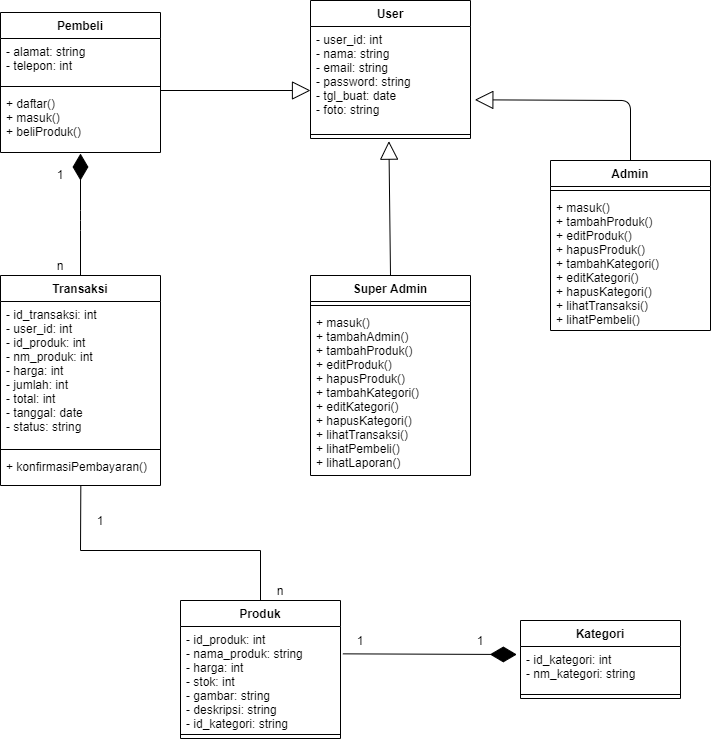

The diagram above was exported from draw.io. Its source (the exported page's mxGraphModel, read from the mxfile embedded in the PNG):
<mxGraphModel dx="1609" dy="420" grid="1" gridSize="10" guides="1" tooltips="1" connect="1" arrows="1" fold="1" page="1" pageScale="1" pageWidth="827" pageHeight="1169" math="0" shadow="0">
  <root>
    <mxCell id="0" />
    <mxCell id="1" parent="0" />
    <mxCell id="kLl_ahEuCy-uvKppGjQt-5" value="User" style="swimlane;fontStyle=1;align=center;verticalAlign=top;childLayout=stackLayout;horizontal=1;startSize=26;horizontalStack=0;resizeParent=1;resizeParentMax=0;resizeLast=0;collapsible=1;marginBottom=0;" parent="1" vertex="1">
      <mxGeometry x="230" y="110" width="160" height="138" as="geometry" />
    </mxCell>
    <mxCell id="kLl_ahEuCy-uvKppGjQt-6" value="- user_id: int&#10;- nama: string&#10;- email: string&#10;- password: string&#10;- tgl_buat: date &#10;- foto: string&#10;&#10;" style="text;strokeColor=none;fillColor=none;align=left;verticalAlign=top;spacingLeft=4;spacingRight=4;overflow=hidden;rotatable=0;points=[[0,0.5],[1,0.5]];portConstraint=eastwest;" parent="kLl_ahEuCy-uvKppGjQt-5" vertex="1">
      <mxGeometry y="26" width="160" height="104" as="geometry" />
    </mxCell>
    <mxCell id="kLl_ahEuCy-uvKppGjQt-7" value="" style="line;strokeWidth=1;fillColor=none;align=left;verticalAlign=middle;spacingTop=-1;spacingLeft=3;spacingRight=3;rotatable=0;labelPosition=right;points=[];portConstraint=eastwest;" parent="kLl_ahEuCy-uvKppGjQt-5" vertex="1">
      <mxGeometry y="130" width="160" height="8" as="geometry" />
    </mxCell>
    <mxCell id="kLl_ahEuCy-uvKppGjQt-20" value="" style="endArrow=block;endSize=16;endFill=0;html=1;exitX=1.002;exitY=0;exitDx=0;exitDy=0;exitPerimeter=0;" parent="1" source="kLl_ahEuCy-uvKppGjQt-12" edge="1">
      <mxGeometry width="160" relative="1" as="geometry">
        <mxPoint x="90" y="60" as="sourcePoint" />
        <mxPoint x="230" y="200" as="targetPoint" />
      </mxGeometry>
    </mxCell>
    <mxCell id="kLl_ahEuCy-uvKppGjQt-17" value="Super Admin" style="swimlane;fontStyle=1;align=center;verticalAlign=top;childLayout=stackLayout;horizontal=1;startSize=26;horizontalStack=0;resizeParent=1;resizeParentMax=0;resizeLast=0;collapsible=1;marginBottom=0;" parent="1" vertex="1">
      <mxGeometry x="230" y="385" width="160" height="200" as="geometry" />
    </mxCell>
    <mxCell id="kLl_ahEuCy-uvKppGjQt-18" value="" style="line;strokeWidth=1;fillColor=none;align=left;verticalAlign=middle;spacingTop=-1;spacingLeft=3;spacingRight=3;rotatable=0;labelPosition=right;points=[];portConstraint=eastwest;" parent="kLl_ahEuCy-uvKppGjQt-17" vertex="1">
      <mxGeometry y="26" width="160" height="8" as="geometry" />
    </mxCell>
    <mxCell id="kLl_ahEuCy-uvKppGjQt-19" value="+ masuk()&#10;+ tambahAdmin()&#10;+ tambahProduk()&#10;+ editProduk()&#10;+ hapusProduk()&#10;+ tambahKategori()&#10;+ editKategori()&#10;+ hapusKategori()&#10;+ lihatTransaksi()&#10;+ lihatPembeli()&#10;+ lihatLaporan()" style="text;strokeColor=none;fillColor=none;align=left;verticalAlign=top;spacingLeft=4;spacingRight=4;overflow=hidden;rotatable=0;points=[[0,0.5],[1,0.5]];portConstraint=eastwest;" parent="kLl_ahEuCy-uvKppGjQt-17" vertex="1">
      <mxGeometry y="34" width="160" height="166" as="geometry" />
    </mxCell>
    <mxCell id="kLl_ahEuCy-uvKppGjQt-13" value="Admin" style="swimlane;fontStyle=1;align=center;verticalAlign=top;childLayout=stackLayout;horizontal=1;startSize=26;horizontalStack=0;resizeParent=1;resizeParentMax=0;resizeLast=0;collapsible=1;marginBottom=0;" parent="1" vertex="1">
      <mxGeometry x="470" y="270" width="160" height="170" as="geometry" />
    </mxCell>
    <mxCell id="kLl_ahEuCy-uvKppGjQt-15" value="" style="line;strokeWidth=1;fillColor=none;align=left;verticalAlign=middle;spacingTop=-1;spacingLeft=3;spacingRight=3;rotatable=0;labelPosition=right;points=[];portConstraint=eastwest;" parent="kLl_ahEuCy-uvKppGjQt-13" vertex="1">
      <mxGeometry y="26" width="160" height="8" as="geometry" />
    </mxCell>
    <mxCell id="kLl_ahEuCy-uvKppGjQt-16" value="+ masuk()&#10;+ tambahProduk()&#10;+ editProduk()&#10;+ hapusProduk()&#10;+ tambahKategori()&#10;+ editKategori()&#10;+ hapusKategori()&#10;+ lihatTransaksi()&#10;+ lihatPembeli()" style="text;strokeColor=none;fillColor=none;align=left;verticalAlign=top;spacingLeft=4;spacingRight=4;overflow=hidden;rotatable=0;points=[[0,0.5],[1,0.5]];portConstraint=eastwest;" parent="kLl_ahEuCy-uvKppGjQt-13" vertex="1">
      <mxGeometry y="34" width="160" height="136" as="geometry" />
    </mxCell>
    <mxCell id="kLl_ahEuCy-uvKppGjQt-23" value="" style="endArrow=block;endSize=16;endFill=0;html=1;exitX=0.5;exitY=0;exitDx=0;exitDy=0;entryX=0.49;entryY=1.333;entryDx=0;entryDy=0;entryPerimeter=0;" parent="1" source="kLl_ahEuCy-uvKppGjQt-17" edge="1" target="kLl_ahEuCy-uvKppGjQt-7">
      <mxGeometry width="160" relative="1" as="geometry">
        <mxPoint x="310" y="380" as="sourcePoint" />
        <mxPoint x="310" y="280" as="targetPoint" />
      </mxGeometry>
    </mxCell>
    <mxCell id="kLl_ahEuCy-uvKppGjQt-24" value="" style="endArrow=block;endSize=16;endFill=0;html=1;exitX=0.5;exitY=0;exitDx=0;exitDy=0;entryX=1.027;entryY=0.705;entryDx=0;entryDy=0;entryPerimeter=0;" parent="1" source="kLl_ahEuCy-uvKppGjQt-13" target="kLl_ahEuCy-uvKppGjQt-6" edge="1">
      <mxGeometry width="160" relative="1" as="geometry">
        <mxPoint x="610" y="210" as="sourcePoint" />
        <mxPoint x="550" y="200" as="targetPoint" />
        <Array as="points">
          <mxPoint x="550" y="210" />
        </Array>
      </mxGeometry>
    </mxCell>
    <mxCell id="kLl_ahEuCy-uvKppGjQt-25" value="Transaksi" style="swimlane;fontStyle=1;align=center;verticalAlign=top;childLayout=stackLayout;horizontal=1;startSize=26;horizontalStack=0;resizeParent=1;resizeParentMax=0;resizeLast=0;collapsible=1;marginBottom=0;" parent="1" vertex="1">
      <mxGeometry x="-80" y="385" width="160" height="210" as="geometry" />
    </mxCell>
    <mxCell id="kLl_ahEuCy-uvKppGjQt-26" value="- id_transaksi: int&#10;- user_id: int&#10;- id_produk: int&#10;- nm_produk: int&#10;- harga: int&#10;- jumlah: int&#10;- total: int&#10;- tanggal: date&#10;- status: string" style="text;strokeColor=none;fillColor=none;align=left;verticalAlign=top;spacingLeft=4;spacingRight=4;overflow=hidden;rotatable=0;points=[[0,0.5],[1,0.5]];portConstraint=eastwest;" parent="kLl_ahEuCy-uvKppGjQt-25" vertex="1">
      <mxGeometry y="26" width="160" height="144" as="geometry" />
    </mxCell>
    <mxCell id="kLl_ahEuCy-uvKppGjQt-27" value="" style="line;strokeWidth=1;fillColor=none;align=left;verticalAlign=middle;spacingTop=-1;spacingLeft=3;spacingRight=3;rotatable=0;labelPosition=right;points=[];portConstraint=eastwest;" parent="kLl_ahEuCy-uvKppGjQt-25" vertex="1">
      <mxGeometry y="170" width="160" height="8" as="geometry" />
    </mxCell>
    <mxCell id="kLl_ahEuCy-uvKppGjQt-28" value="+ konfirmasiPembayaran()" style="text;strokeColor=none;fillColor=none;align=left;verticalAlign=top;spacingLeft=4;spacingRight=4;overflow=hidden;rotatable=0;points=[[0,0.5],[1,0.5]];portConstraint=eastwest;" parent="kLl_ahEuCy-uvKppGjQt-25" vertex="1">
      <mxGeometry y="178" width="160" height="32" as="geometry" />
    </mxCell>
    <mxCell id="kLl_ahEuCy-uvKppGjQt-9" value="Pembeli" style="swimlane;fontStyle=1;align=center;verticalAlign=top;childLayout=stackLayout;horizontal=1;startSize=26;horizontalStack=0;resizeParent=1;resizeParentMax=0;resizeLast=0;collapsible=1;marginBottom=0;" parent="1" vertex="1">
      <mxGeometry x="-80" y="122" width="160" height="140" as="geometry" />
    </mxCell>
    <mxCell id="kLl_ahEuCy-uvKppGjQt-10" value="- alamat: string&#10;- telepon: int&#10;" style="text;strokeColor=none;fillColor=none;align=left;verticalAlign=top;spacingLeft=4;spacingRight=4;overflow=hidden;rotatable=0;points=[[0,0.5],[1,0.5]];portConstraint=eastwest;" parent="kLl_ahEuCy-uvKppGjQt-9" vertex="1">
      <mxGeometry y="26" width="160" height="44" as="geometry" />
    </mxCell>
    <mxCell id="kLl_ahEuCy-uvKppGjQt-11" value="" style="line;strokeWidth=1;fillColor=none;align=left;verticalAlign=middle;spacingTop=-1;spacingLeft=3;spacingRight=3;rotatable=0;labelPosition=right;points=[];portConstraint=eastwest;" parent="kLl_ahEuCy-uvKppGjQt-9" vertex="1">
      <mxGeometry y="70" width="160" height="8" as="geometry" />
    </mxCell>
    <mxCell id="kLl_ahEuCy-uvKppGjQt-12" value="+ daftar()&#10;+ masuk()&#10;+ beliProduk() &#10;" style="text;strokeColor=none;fillColor=none;align=left;verticalAlign=top;spacingLeft=4;spacingRight=4;overflow=hidden;rotatable=0;points=[[0,0.5],[1,0.5]];portConstraint=eastwest;" parent="kLl_ahEuCy-uvKppGjQt-9" vertex="1">
      <mxGeometry y="78" width="160" height="62" as="geometry" />
    </mxCell>
    <mxCell id="9PRNA03Pvf7dwkN91kHp-4" value="Produk" style="swimlane;fontStyle=1;align=center;verticalAlign=top;childLayout=stackLayout;horizontal=1;startSize=26;horizontalStack=0;resizeParent=1;resizeParentMax=0;resizeLast=0;collapsible=1;marginBottom=0;" vertex="1" parent="1">
      <mxGeometry x="100" y="710" width="160" height="138" as="geometry" />
    </mxCell>
    <mxCell id="9PRNA03Pvf7dwkN91kHp-5" value="- id_produk: int&#10;- nama_produk: string&#10;- harga: int&#10;- stok: int&#10;- gambar: string&#10;- deskripsi: string&#10;- id_kategori: string" style="text;strokeColor=none;fillColor=none;align=left;verticalAlign=top;spacingLeft=4;spacingRight=4;overflow=hidden;rotatable=0;points=[[0,0.5],[1,0.5]];portConstraint=eastwest;" vertex="1" parent="9PRNA03Pvf7dwkN91kHp-4">
      <mxGeometry y="26" width="160" height="104" as="geometry" />
    </mxCell>
    <mxCell id="9PRNA03Pvf7dwkN91kHp-6" value="" style="line;strokeWidth=1;fillColor=none;align=left;verticalAlign=middle;spacingTop=-1;spacingLeft=3;spacingRight=3;rotatable=0;labelPosition=right;points=[];portConstraint=eastwest;" vertex="1" parent="9PRNA03Pvf7dwkN91kHp-4">
      <mxGeometry y="130" width="160" height="8" as="geometry" />
    </mxCell>
    <mxCell id="9PRNA03Pvf7dwkN91kHp-8" value="Kategori" style="swimlane;fontStyle=1;align=center;verticalAlign=top;childLayout=stackLayout;horizontal=1;startSize=26;horizontalStack=0;resizeParent=1;resizeParentMax=0;resizeLast=0;collapsible=1;marginBottom=0;" vertex="1" parent="1">
      <mxGeometry x="440" y="730" width="160" height="78" as="geometry" />
    </mxCell>
    <mxCell id="9PRNA03Pvf7dwkN91kHp-9" value="- id_kategori: int&#10;- nm_kategori: string" style="text;strokeColor=none;fillColor=none;align=left;verticalAlign=top;spacingLeft=4;spacingRight=4;overflow=hidden;rotatable=0;points=[[0,0.5],[1,0.5]];portConstraint=eastwest;" vertex="1" parent="9PRNA03Pvf7dwkN91kHp-8">
      <mxGeometry y="26" width="160" height="44" as="geometry" />
    </mxCell>
    <mxCell id="9PRNA03Pvf7dwkN91kHp-10" value="" style="line;strokeWidth=1;fillColor=none;align=left;verticalAlign=middle;spacingTop=-1;spacingLeft=3;spacingRight=3;rotatable=0;labelPosition=right;points=[];portConstraint=eastwest;" vertex="1" parent="9PRNA03Pvf7dwkN91kHp-8">
      <mxGeometry y="70" width="160" height="8" as="geometry" />
    </mxCell>
    <mxCell id="9PRNA03Pvf7dwkN91kHp-11" value="" style="endArrow=diamondThin;endFill=1;endSize=24;html=1;exitX=1.015;exitY=0.263;exitDx=0;exitDy=0;exitPerimeter=0;entryX=-0.023;entryY=0.182;entryDx=0;entryDy=0;entryPerimeter=0;" edge="1" parent="1" source="9PRNA03Pvf7dwkN91kHp-5" target="9PRNA03Pvf7dwkN91kHp-9">
      <mxGeometry width="160" relative="1" as="geometry">
        <mxPoint x="270" y="670" as="sourcePoint" />
        <mxPoint x="430" y="670" as="targetPoint" />
      </mxGeometry>
    </mxCell>
    <mxCell id="9PRNA03Pvf7dwkN91kHp-12" value="" style="endArrow=diamondThin;endFill=1;endSize=24;html=1;exitX=0.5;exitY=0;exitDx=0;exitDy=0;" edge="1" parent="1" source="kLl_ahEuCy-uvKppGjQt-25">
      <mxGeometry width="160" relative="1" as="geometry">
        <mxPoint x="90" y="330" as="sourcePoint" />
        <mxPoint y="263" as="targetPoint" />
        <Array as="points">
          <mxPoint y="330" />
        </Array>
      </mxGeometry>
    </mxCell>
    <mxCell id="9PRNA03Pvf7dwkN91kHp-13" value="1" style="text;html=1;strokeColor=none;fillColor=none;align=center;verticalAlign=middle;whiteSpace=wrap;rounded=0;" vertex="1" parent="1">
      <mxGeometry x="-40" y="274" width="40" height="20" as="geometry" />
    </mxCell>
    <mxCell id="9PRNA03Pvf7dwkN91kHp-15" value="n" style="text;html=1;strokeColor=none;fillColor=none;align=center;verticalAlign=middle;whiteSpace=wrap;rounded=0;" vertex="1" parent="1">
      <mxGeometry x="-40" y="365" width="40" height="20" as="geometry" />
    </mxCell>
    <mxCell id="9PRNA03Pvf7dwkN91kHp-16" value="1" style="text;html=1;strokeColor=none;fillColor=none;align=center;verticalAlign=middle;whiteSpace=wrap;rounded=0;" vertex="1" parent="1">
      <mxGeometry y="620" width="40" height="20" as="geometry" />
    </mxCell>
    <mxCell id="9PRNA03Pvf7dwkN91kHp-17" value="n" style="text;html=1;strokeColor=none;fillColor=none;align=center;verticalAlign=middle;whiteSpace=wrap;rounded=0;" vertex="1" parent="1">
      <mxGeometry x="180" y="690" width="40" height="20" as="geometry" />
    </mxCell>
    <mxCell id="9PRNA03Pvf7dwkN91kHp-18" value="1" style="text;html=1;strokeColor=none;fillColor=none;align=center;verticalAlign=middle;whiteSpace=wrap;rounded=0;" vertex="1" parent="1">
      <mxGeometry x="260" y="740" width="40" height="20" as="geometry" />
    </mxCell>
    <mxCell id="9PRNA03Pvf7dwkN91kHp-19" value="1" style="text;html=1;strokeColor=none;fillColor=none;align=center;verticalAlign=middle;whiteSpace=wrap;rounded=0;" vertex="1" parent="1">
      <mxGeometry x="380" y="740" width="40" height="20" as="geometry" />
    </mxCell>
    <mxCell id="9PRNA03Pvf7dwkN91kHp-23" value="" style="endArrow=none;html=1;entryX=0.502;entryY=1.01;entryDx=0;entryDy=0;entryPerimeter=0;" edge="1" parent="1" target="kLl_ahEuCy-uvKppGjQt-28">
      <mxGeometry width="50" height="50" relative="1" as="geometry">
        <mxPoint y="660" as="sourcePoint" />
        <mxPoint x="-100" y="630" as="targetPoint" />
        <Array as="points">
          <mxPoint y="660" />
        </Array>
      </mxGeometry>
    </mxCell>
    <mxCell id="9PRNA03Pvf7dwkN91kHp-24" value="" style="endArrow=none;html=1;" edge="1" parent="1">
      <mxGeometry width="50" height="50" relative="1" as="geometry">
        <mxPoint y="660" as="sourcePoint" />
        <mxPoint x="180" y="660" as="targetPoint" />
      </mxGeometry>
    </mxCell>
    <mxCell id="9PRNA03Pvf7dwkN91kHp-26" value="" style="endArrow=none;html=1;exitX=0;exitY=1;exitDx=0;exitDy=0;" edge="1" parent="1" source="9PRNA03Pvf7dwkN91kHp-17">
      <mxGeometry width="50" height="50" relative="1" as="geometry">
        <mxPoint x="190" y="690" as="sourcePoint" />
        <mxPoint x="180" y="660" as="targetPoint" />
      </mxGeometry>
    </mxCell>
  </root>
</mxGraphModel>